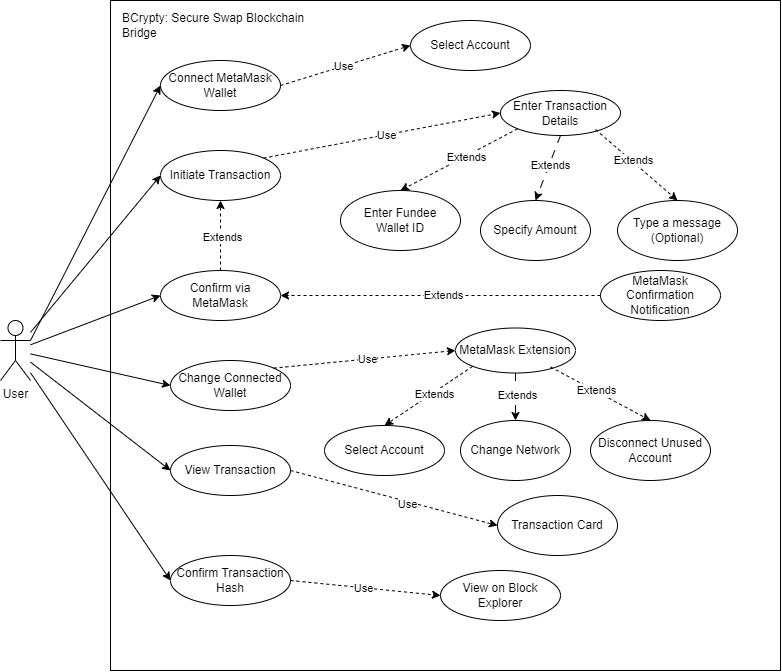

The diagram above was exported from draw.io. Its source (the exported page's mxGraphModel, read from the mxfile embedded in the PNG):
<mxGraphModel dx="926" dy="484" grid="1" gridSize="10" guides="1" tooltips="1" connect="1" arrows="1" fold="1" page="1" pageScale="1" pageWidth="827" pageHeight="1169" math="0" shadow="0">
  <root>
    <mxCell id="0" />
    <mxCell id="1" parent="0" />
    <mxCell id="ru24FNRzz5olshXbNdfu-1" value="" style="whiteSpace=wrap;html=1;aspect=fixed;labelBackgroundColor=none;" parent="1" vertex="1">
      <mxGeometry x="200" y="30" width="670" height="670" as="geometry" />
    </mxCell>
    <mxCell id="ru24FNRzz5olshXbNdfu-2" value="User" style="shape=umlActor;verticalLabelPosition=bottom;verticalAlign=top;html=1;outlineConnect=0;" parent="1" vertex="1">
      <mxGeometry x="90" y="350" width="30" height="60" as="geometry" />
    </mxCell>
    <mxCell id="FvE8wb0RSTD-Rsiu8ijs-1" value="Connect MetaMask Wallet" style="ellipse;whiteSpace=wrap;html=1;" vertex="1" parent="1">
      <mxGeometry x="250" y="90" width="120" height="50" as="geometry" />
    </mxCell>
    <mxCell id="FvE8wb0RSTD-Rsiu8ijs-2" value="Initiate Transaction" style="ellipse;whiteSpace=wrap;html=1;" vertex="1" parent="1">
      <mxGeometry x="250" y="180" width="120" height="50" as="geometry" />
    </mxCell>
    <mxCell id="FvE8wb0RSTD-Rsiu8ijs-7" value="Confirm via MetaMask" style="ellipse;whiteSpace=wrap;html=1;" vertex="1" parent="1">
      <mxGeometry x="250" y="300" width="120" height="50" as="geometry" />
    </mxCell>
    <mxCell id="FvE8wb0RSTD-Rsiu8ijs-8" value="Select Account" style="ellipse;whiteSpace=wrap;html=1;" vertex="1" parent="1">
      <mxGeometry x="500" y="50" width="120" height="50" as="geometry" />
    </mxCell>
    <mxCell id="FvE8wb0RSTD-Rsiu8ijs-9" value="View Transaction" style="ellipse;whiteSpace=wrap;html=1;" vertex="1" parent="1">
      <mxGeometry x="260" y="475" width="120" height="50" as="geometry" />
    </mxCell>
    <mxCell id="FvE8wb0RSTD-Rsiu8ijs-10" value="" style="endArrow=classic;html=1;rounded=0;exitX=1;exitY=0.5;exitDx=0;exitDy=0;entryX=0;entryY=0.5;entryDx=0;entryDy=0;dashed=1;" edge="1" parent="1" source="FvE8wb0RSTD-Rsiu8ijs-1" target="FvE8wb0RSTD-Rsiu8ijs-8">
      <mxGeometry width="50" height="50" relative="1" as="geometry">
        <mxPoint x="400" y="130" as="sourcePoint" />
        <mxPoint x="450" y="80" as="targetPoint" />
      </mxGeometry>
    </mxCell>
    <mxCell id="FvE8wb0RSTD-Rsiu8ijs-11" value="Use" style="edgeLabel;html=1;align=center;verticalAlign=middle;resizable=0;points=[];" vertex="1" connectable="0" parent="FvE8wb0RSTD-Rsiu8ijs-10">
      <mxGeometry x="-0.0333" y="1" relative="1" as="geometry">
        <mxPoint y="1" as="offset" />
      </mxGeometry>
    </mxCell>
    <mxCell id="FvE8wb0RSTD-Rsiu8ijs-13" value="" style="endArrow=classic;html=1;rounded=0;exitX=1;exitY=0.3333333333333333;exitDx=0;exitDy=0;exitPerimeter=0;entryX=0;entryY=0.5;entryDx=0;entryDy=0;" edge="1" parent="1" source="ru24FNRzz5olshXbNdfu-2" target="FvE8wb0RSTD-Rsiu8ijs-1">
      <mxGeometry width="50" height="50" relative="1" as="geometry">
        <mxPoint x="330" y="210" as="sourcePoint" />
        <mxPoint x="380" y="160" as="targetPoint" />
      </mxGeometry>
    </mxCell>
    <mxCell id="FvE8wb0RSTD-Rsiu8ijs-14" value="" style="endArrow=classic;html=1;rounded=0;entryX=0;entryY=0.5;entryDx=0;entryDy=0;" edge="1" parent="1" source="ru24FNRzz5olshXbNdfu-2" target="FvE8wb0RSTD-Rsiu8ijs-2">
      <mxGeometry width="50" height="50" relative="1" as="geometry">
        <mxPoint x="160" y="280" as="sourcePoint" />
        <mxPoint x="210" y="230" as="targetPoint" />
      </mxGeometry>
    </mxCell>
    <mxCell id="FvE8wb0RSTD-Rsiu8ijs-15" value="" style="edgeStyle=none;orthogonalLoop=1;jettySize=auto;html=1;rounded=0;entryX=0;entryY=0.5;entryDx=0;entryDy=0;" edge="1" parent="1" source="ru24FNRzz5olshXbNdfu-2" target="FvE8wb0RSTD-Rsiu8ijs-9">
      <mxGeometry width="100" relative="1" as="geometry">
        <mxPoint x="70" y="330" as="sourcePoint" />
        <mxPoint x="170" y="330" as="targetPoint" />
        <Array as="points" />
      </mxGeometry>
    </mxCell>
    <mxCell id="FvE8wb0RSTD-Rsiu8ijs-16" value="" style="endArrow=classic;rounded=0;entryX=0.5;entryY=1;entryDx=0;entryDy=0;exitX=0.5;exitY=0;exitDx=0;exitDy=0;dashed=1;html=1;" edge="1" parent="1" source="FvE8wb0RSTD-Rsiu8ijs-7" target="FvE8wb0RSTD-Rsiu8ijs-2">
      <mxGeometry width="50" height="50" relative="1" as="geometry">
        <mxPoint x="270" y="260" as="sourcePoint" />
        <mxPoint x="320" y="210" as="targetPoint" />
      </mxGeometry>
    </mxCell>
    <mxCell id="i35VCvW5cpGvM5MDdUH0-19" value="Extends" style="edgeLabel;html=1;align=center;verticalAlign=middle;resizable=0;points=[];" vertex="1" connectable="0" parent="FvE8wb0RSTD-Rsiu8ijs-16">
      <mxGeometry x="-0.0286" y="-1" relative="1" as="geometry">
        <mxPoint as="offset" />
      </mxGeometry>
    </mxCell>
    <mxCell id="FvE8wb0RSTD-Rsiu8ijs-17" value="" style="endArrow=classic;html=1;rounded=0;entryX=0;entryY=0.5;entryDx=0;entryDy=0;" edge="1" parent="1" source="ru24FNRzz5olshXbNdfu-2" target="FvE8wb0RSTD-Rsiu8ijs-7">
      <mxGeometry width="50" height="50" relative="1" as="geometry">
        <mxPoint x="330" y="210" as="sourcePoint" />
        <mxPoint x="380" y="160" as="targetPoint" />
      </mxGeometry>
    </mxCell>
    <mxCell id="i35VCvW5cpGvM5MDdUH0-1" value="Enter Transaction Details" style="ellipse;whiteSpace=wrap;html=1;" vertex="1" parent="1">
      <mxGeometry x="590" y="120" width="120" height="45" as="geometry" />
    </mxCell>
    <mxCell id="i35VCvW5cpGvM5MDdUH0-2" value="Specify Amount" style="ellipse;whiteSpace=wrap;html=1;" vertex="1" parent="1">
      <mxGeometry x="570" y="230" width="110" height="60" as="geometry" />
    </mxCell>
    <mxCell id="i35VCvW5cpGvM5MDdUH0-3" value="Type a message (Optional)" style="ellipse;whiteSpace=wrap;html=1;" vertex="1" parent="1">
      <mxGeometry x="707" y="230" width="120" height="60" as="geometry" />
    </mxCell>
    <mxCell id="i35VCvW5cpGvM5MDdUH0-4" value="Enter Fundee &lt;br&gt;Wallet ID" style="ellipse;whiteSpace=wrap;html=1;" vertex="1" parent="1">
      <mxGeometry x="430" y="220" width="120" height="60" as="geometry" />
    </mxCell>
    <mxCell id="i35VCvW5cpGvM5MDdUH0-6" value="" style="endArrow=classic;html=1;rounded=0;entryX=0;entryY=0.5;entryDx=0;entryDy=0;exitX=1;exitY=0;exitDx=0;exitDy=0;dashed=1;" edge="1" parent="1" source="FvE8wb0RSTD-Rsiu8ijs-2" target="i35VCvW5cpGvM5MDdUH0-1">
      <mxGeometry width="50" height="50" relative="1" as="geometry">
        <mxPoint x="400" y="190" as="sourcePoint" />
        <mxPoint x="450" y="140" as="targetPoint" />
      </mxGeometry>
    </mxCell>
    <mxCell id="i35VCvW5cpGvM5MDdUH0-9" value="Use" style="edgeLabel;html=1;align=center;verticalAlign=middle;resizable=0;points=[];" vertex="1" connectable="0" parent="i35VCvW5cpGvM5MDdUH0-6">
      <mxGeometry x="0.0292" relative="1" as="geometry">
        <mxPoint as="offset" />
      </mxGeometry>
    </mxCell>
    <mxCell id="i35VCvW5cpGvM5MDdUH0-10" value="" style="endArrow=classic;html=1;rounded=0;entryX=0.5;entryY=0;entryDx=0;entryDy=0;exitX=0;exitY=1;exitDx=0;exitDy=0;dashed=1;" edge="1" parent="1" source="i35VCvW5cpGvM5MDdUH0-1" target="i35VCvW5cpGvM5MDdUH0-4">
      <mxGeometry width="50" height="50" relative="1" as="geometry">
        <mxPoint x="480" y="240" as="sourcePoint" />
        <mxPoint x="530" y="190" as="targetPoint" />
      </mxGeometry>
    </mxCell>
    <mxCell id="i35VCvW5cpGvM5MDdUH0-11" value="Extends" style="edgeLabel;html=1;align=center;verticalAlign=middle;resizable=0;points=[];" vertex="1" connectable="0" parent="i35VCvW5cpGvM5MDdUH0-10">
      <mxGeometry x="-0.1145" y="1" relative="1" as="geometry">
        <mxPoint as="offset" />
      </mxGeometry>
    </mxCell>
    <mxCell id="i35VCvW5cpGvM5MDdUH0-12" value="" style="endArrow=classic;html=1;rounded=0;entryX=0.5;entryY=0;entryDx=0;entryDy=0;exitX=0.5;exitY=1;exitDx=0;exitDy=0;dashed=1;dashPattern=8 8;" edge="1" parent="1" source="i35VCvW5cpGvM5MDdUH0-1" target="i35VCvW5cpGvM5MDdUH0-2">
      <mxGeometry width="50" height="50" relative="1" as="geometry">
        <mxPoint x="510" y="240" as="sourcePoint" />
        <mxPoint x="560" y="190" as="targetPoint" />
      </mxGeometry>
    </mxCell>
    <mxCell id="i35VCvW5cpGvM5MDdUH0-14" value="Extends" style="edgeLabel;html=1;align=center;verticalAlign=middle;resizable=0;points=[];" vertex="1" connectable="0" parent="i35VCvW5cpGvM5MDdUH0-12">
      <mxGeometry x="-0.08" y="1" relative="1" as="geometry">
        <mxPoint as="offset" />
      </mxGeometry>
    </mxCell>
    <mxCell id="i35VCvW5cpGvM5MDdUH0-13" value="" style="endArrow=classic;html=1;rounded=0;entryX=0.5;entryY=0;entryDx=0;entryDy=0;exitX=0.792;exitY=0.867;exitDx=0;exitDy=0;exitPerimeter=0;dashed=1;" edge="1" parent="1" source="i35VCvW5cpGvM5MDdUH0-1" target="i35VCvW5cpGvM5MDdUH0-3">
      <mxGeometry width="50" height="50" relative="1" as="geometry">
        <mxPoint x="660" y="230" as="sourcePoint" />
        <mxPoint x="710" y="180" as="targetPoint" />
      </mxGeometry>
    </mxCell>
    <mxCell id="i35VCvW5cpGvM5MDdUH0-15" value="Extends" style="edgeLabel;html=1;align=center;verticalAlign=middle;resizable=0;points=[];" vertex="1" connectable="0" parent="i35VCvW5cpGvM5MDdUH0-13">
      <mxGeometry x="-0.101" y="1" relative="1" as="geometry">
        <mxPoint as="offset" />
      </mxGeometry>
    </mxCell>
    <mxCell id="i35VCvW5cpGvM5MDdUH0-16" value="MetaMask Confirmation Notification" style="ellipse;whiteSpace=wrap;html=1;" vertex="1" parent="1">
      <mxGeometry x="690" y="300" width="120" height="50" as="geometry" />
    </mxCell>
    <mxCell id="i35VCvW5cpGvM5MDdUH0-17" value="" style="endArrow=classic;html=1;rounded=0;entryX=1;entryY=0.5;entryDx=0;entryDy=0;exitX=0;exitY=0.5;exitDx=0;exitDy=0;dashed=1;" edge="1" parent="1" source="i35VCvW5cpGvM5MDdUH0-16" target="FvE8wb0RSTD-Rsiu8ijs-7">
      <mxGeometry width="50" height="50" relative="1" as="geometry">
        <mxPoint x="380" y="440" as="sourcePoint" />
        <mxPoint x="430" y="390" as="targetPoint" />
      </mxGeometry>
    </mxCell>
    <mxCell id="i35VCvW5cpGvM5MDdUH0-18" value="Extends" style="edgeLabel;html=1;align=center;verticalAlign=middle;resizable=0;points=[];" vertex="1" connectable="0" parent="i35VCvW5cpGvM5MDdUH0-17">
      <mxGeometry x="-0.0144" y="-1" relative="1" as="geometry">
        <mxPoint as="offset" />
      </mxGeometry>
    </mxCell>
    <mxCell id="i35VCvW5cpGvM5MDdUH0-20" value="BCrypty: Secure Swap Blockchain Bridge" style="text;html=1;align=left;verticalAlign=middle;whiteSpace=wrap;rounded=0;" vertex="1" parent="1">
      <mxGeometry x="210" y="40" width="200" height="30" as="geometry" />
    </mxCell>
    <mxCell id="8qjzJBykX4WrXtcSRFD4-4" value="Confirm Transaction Hash" style="ellipse;whiteSpace=wrap;html=1;" vertex="1" parent="1">
      <mxGeometry x="260" y="585" width="120" height="50" as="geometry" />
    </mxCell>
    <mxCell id="8qjzJBykX4WrXtcSRFD4-5" value="Change Connected Wallet" style="ellipse;whiteSpace=wrap;html=1;" vertex="1" parent="1">
      <mxGeometry x="260" y="390" width="120" height="50" as="geometry" />
    </mxCell>
    <mxCell id="8qjzJBykX4WrXtcSRFD4-7" value="View on Block Explorer" style="ellipse;whiteSpace=wrap;html=1;" vertex="1" parent="1">
      <mxGeometry x="530" y="600" width="120" height="50" as="geometry" />
    </mxCell>
    <mxCell id="8qjzJBykX4WrXtcSRFD4-8" value="" style="endArrow=classic;html=1;rounded=0;exitX=1;exitY=0.5;exitDx=0;exitDy=0;entryX=0;entryY=0.5;entryDx=0;entryDy=0;dashed=1;" edge="1" parent="1" source="8qjzJBykX4WrXtcSRFD4-4" target="8qjzJBykX4WrXtcSRFD4-7">
      <mxGeometry width="50" height="50" relative="1" as="geometry">
        <mxPoint x="410" y="720" as="sourcePoint" />
        <mxPoint x="460" y="670" as="targetPoint" />
      </mxGeometry>
    </mxCell>
    <mxCell id="8qjzJBykX4WrXtcSRFD4-9" value="Use" style="edgeLabel;html=1;align=center;verticalAlign=middle;resizable=0;points=[];" vertex="1" connectable="0" parent="8qjzJBykX4WrXtcSRFD4-8">
      <mxGeometry x="-0.0333" y="1" relative="1" as="geometry">
        <mxPoint y="1" as="offset" />
      </mxGeometry>
    </mxCell>
    <mxCell id="8qjzJBykX4WrXtcSRFD4-16" value="MetaMask Extension" style="ellipse;whiteSpace=wrap;html=1;" vertex="1" parent="1">
      <mxGeometry x="545" y="357.5" width="120" height="45" as="geometry" />
    </mxCell>
    <mxCell id="8qjzJBykX4WrXtcSRFD4-17" value="Change Network" style="ellipse;whiteSpace=wrap;html=1;" vertex="1" parent="1">
      <mxGeometry x="550" y="450" width="110" height="60" as="geometry" />
    </mxCell>
    <mxCell id="8qjzJBykX4WrXtcSRFD4-18" value="Disconnect Unused Account" style="ellipse;whiteSpace=wrap;html=1;" vertex="1" parent="1">
      <mxGeometry x="680" y="450" width="120" height="60" as="geometry" />
    </mxCell>
    <mxCell id="8qjzJBykX4WrXtcSRFD4-19" value="Select Account" style="ellipse;whiteSpace=wrap;html=1;" vertex="1" parent="1">
      <mxGeometry x="414" y="455" width="120" height="50" as="geometry" />
    </mxCell>
    <mxCell id="8qjzJBykX4WrXtcSRFD4-20" value="" style="endArrow=classic;html=1;rounded=0;entryX=0;entryY=0.5;entryDx=0;entryDy=0;exitX=1;exitY=0;exitDx=0;exitDy=0;dashed=1;" edge="1" parent="1" source="8qjzJBykX4WrXtcSRFD4-5" target="8qjzJBykX4WrXtcSRFD4-16">
      <mxGeometry width="50" height="50" relative="1" as="geometry">
        <mxPoint x="410" y="780" as="sourcePoint" />
        <mxPoint x="460" y="730" as="targetPoint" />
      </mxGeometry>
    </mxCell>
    <mxCell id="8qjzJBykX4WrXtcSRFD4-21" value="Use" style="edgeLabel;html=1;align=center;verticalAlign=middle;resizable=0;points=[];" vertex="1" connectable="0" parent="8qjzJBykX4WrXtcSRFD4-20">
      <mxGeometry x="0.0292" relative="1" as="geometry">
        <mxPoint as="offset" />
      </mxGeometry>
    </mxCell>
    <mxCell id="8qjzJBykX4WrXtcSRFD4-22" value="" style="endArrow=classic;html=1;rounded=0;entryX=0.5;entryY=0;entryDx=0;entryDy=0;exitX=0;exitY=1;exitDx=0;exitDy=0;dashed=1;" edge="1" parent="1" source="8qjzJBykX4WrXtcSRFD4-16" target="8qjzJBykX4WrXtcSRFD4-19">
      <mxGeometry width="50" height="50" relative="1" as="geometry">
        <mxPoint x="490" y="830" as="sourcePoint" />
        <mxPoint x="540" y="780" as="targetPoint" />
      </mxGeometry>
    </mxCell>
    <mxCell id="8qjzJBykX4WrXtcSRFD4-23" value="Extends" style="edgeLabel;html=1;align=center;verticalAlign=middle;resizable=0;points=[];" vertex="1" connectable="0" parent="8qjzJBykX4WrXtcSRFD4-22">
      <mxGeometry x="-0.1145" y="1" relative="1" as="geometry">
        <mxPoint as="offset" />
      </mxGeometry>
    </mxCell>
    <mxCell id="8qjzJBykX4WrXtcSRFD4-24" value="" style="endArrow=classic;html=1;rounded=0;entryX=0.5;entryY=0;entryDx=0;entryDy=0;exitX=0.5;exitY=1;exitDx=0;exitDy=0;dashed=1;dashPattern=8 8;" edge="1" parent="1" source="8qjzJBykX4WrXtcSRFD4-16" target="8qjzJBykX4WrXtcSRFD4-17">
      <mxGeometry width="50" height="50" relative="1" as="geometry">
        <mxPoint x="520" y="830" as="sourcePoint" />
        <mxPoint x="570" y="780" as="targetPoint" />
      </mxGeometry>
    </mxCell>
    <mxCell id="8qjzJBykX4WrXtcSRFD4-25" value="Extends" style="edgeLabel;html=1;align=center;verticalAlign=middle;resizable=0;points=[];" vertex="1" connectable="0" parent="8qjzJBykX4WrXtcSRFD4-24">
      <mxGeometry x="-0.08" y="1" relative="1" as="geometry">
        <mxPoint as="offset" />
      </mxGeometry>
    </mxCell>
    <mxCell id="8qjzJBykX4WrXtcSRFD4-26" value="" style="endArrow=classic;html=1;rounded=0;entryX=0.5;entryY=0;entryDx=0;entryDy=0;exitX=0.792;exitY=0.867;exitDx=0;exitDy=0;exitPerimeter=0;dashed=1;" edge="1" parent="1" source="8qjzJBykX4WrXtcSRFD4-16" target="8qjzJBykX4WrXtcSRFD4-18">
      <mxGeometry width="50" height="50" relative="1" as="geometry">
        <mxPoint x="670" y="820" as="sourcePoint" />
        <mxPoint x="720" y="770" as="targetPoint" />
      </mxGeometry>
    </mxCell>
    <mxCell id="8qjzJBykX4WrXtcSRFD4-27" value="Extends" style="edgeLabel;html=1;align=center;verticalAlign=middle;resizable=0;points=[];" vertex="1" connectable="0" parent="8qjzJBykX4WrXtcSRFD4-26">
      <mxGeometry x="-0.101" y="1" relative="1" as="geometry">
        <mxPoint as="offset" />
      </mxGeometry>
    </mxCell>
    <mxCell id="8qjzJBykX4WrXtcSRFD4-30" value="Transaction Card" style="ellipse;whiteSpace=wrap;html=1;" vertex="1" parent="1">
      <mxGeometry x="587" y="525" width="120" height="60" as="geometry" />
    </mxCell>
    <mxCell id="8qjzJBykX4WrXtcSRFD4-35" value="" style="endArrow=classic;html=1;rounded=0;entryX=0;entryY=0.5;entryDx=0;entryDy=0;exitX=1;exitY=0.5;exitDx=0;exitDy=0;dashed=1;" edge="1" parent="1" source="FvE8wb0RSTD-Rsiu8ijs-9" target="8qjzJBykX4WrXtcSRFD4-30">
      <mxGeometry width="50" height="50" relative="1" as="geometry">
        <mxPoint x="440" y="595" as="sourcePoint" />
        <mxPoint x="510.0000000000032" y="445" as="targetPoint" />
        <Array as="points" />
      </mxGeometry>
    </mxCell>
    <mxCell id="8qjzJBykX4WrXtcSRFD4-36" value="Use" style="edgeLabel;html=1;align=center;verticalAlign=middle;resizable=0;points=[];" vertex="1" connectable="0" parent="8qjzJBykX4WrXtcSRFD4-35">
      <mxGeometry x="0.1331" y="-2" relative="1" as="geometry">
        <mxPoint as="offset" />
      </mxGeometry>
    </mxCell>
    <mxCell id="1TfYvWL0bwhYBwX3wzRD-1" value="" style="endArrow=classic;html=1;rounded=0;entryX=0;entryY=0.5;entryDx=0;entryDy=0;" edge="1" parent="1" source="ru24FNRzz5olshXbNdfu-2" target="8qjzJBykX4WrXtcSRFD4-4">
      <mxGeometry width="50" height="50" relative="1" as="geometry">
        <mxPoint x="500" y="370" as="sourcePoint" />
        <mxPoint x="550" y="320" as="targetPoint" />
      </mxGeometry>
    </mxCell>
    <mxCell id="1TfYvWL0bwhYBwX3wzRD-2" value="" style="endArrow=classic;html=1;rounded=0;entryX=0;entryY=0.5;entryDx=0;entryDy=0;" edge="1" parent="1" source="ru24FNRzz5olshXbNdfu-2" target="8qjzJBykX4WrXtcSRFD4-5">
      <mxGeometry width="50" height="50" relative="1" as="geometry">
        <mxPoint x="500" y="370" as="sourcePoint" />
        <mxPoint x="550" y="320" as="targetPoint" />
      </mxGeometry>
    </mxCell>
    <mxCell id="1TfYvWL0bwhYBwX3wzRD-4" style="edgeStyle=orthogonalEdgeStyle;rounded=0;orthogonalLoop=1;jettySize=auto;html=1;exitX=0.5;exitY=1;exitDx=0;exitDy=0;" edge="1" parent="1" source="8qjzJBykX4WrXtcSRFD4-19" target="8qjzJBykX4WrXtcSRFD4-19">
      <mxGeometry relative="1" as="geometry" />
    </mxCell>
  </root>
</mxGraphModel>